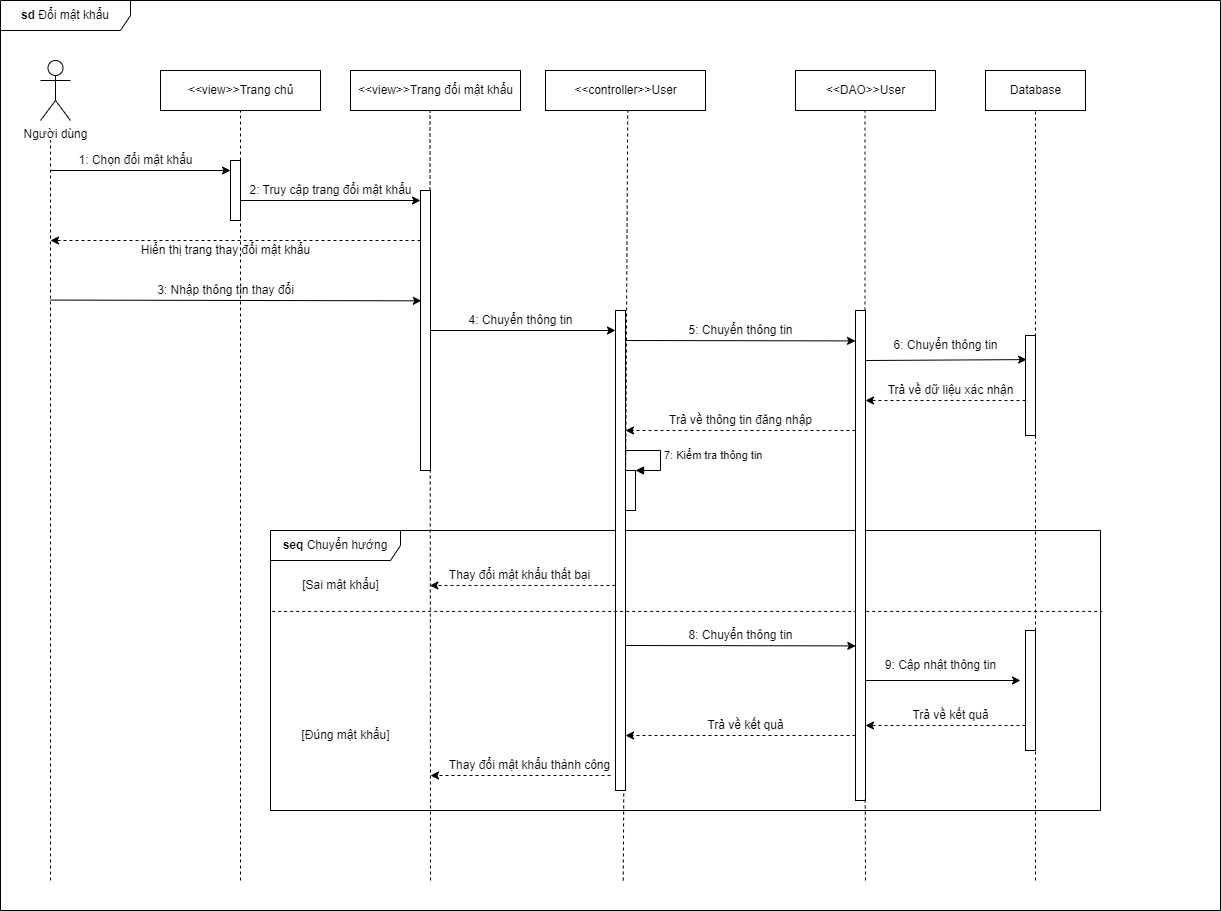

The diagram above was exported from draw.io. Its source (the exported page's mxGraphModel, read from the mxfile embedded in the PNG):
<mxGraphModel dx="997" dy="540" grid="1" gridSize="10" guides="1" tooltips="1" connect="1" arrows="1" fold="1" page="1" pageScale="1" pageWidth="850" pageHeight="1100" math="0" shadow="0">
  <root>
    <mxCell id="0" />
    <mxCell id="1" parent="0" />
    <mxCell id="CXyfDwtnlCf071ItUu4t-5" value="&lt;b&gt;seq &lt;/b&gt;Chuyển hướng" style="shape=umlFrame;whiteSpace=wrap;html=1;width=130;height=30;" parent="1" vertex="1">
      <mxGeometry x="310" y="570" width="830" height="280" as="geometry" />
    </mxCell>
    <mxCell id="PbMtfc2Mm91NxUPL8bgm-46" value="&lt;b&gt;sd &lt;/b&gt;Đổi mật khẩu" style="shape=umlFrame;whiteSpace=wrap;html=1;width=130;height=30;" parent="1" vertex="1">
      <mxGeometry x="40" y="40" width="1220" height="910" as="geometry" />
    </mxCell>
    <mxCell id="PbMtfc2Mm91NxUPL8bgm-1" value="Người dùng" style="shape=umlActor;verticalLabelPosition=bottom;verticalAlign=top;html=1;outlineConnect=0;" parent="1" vertex="1">
      <mxGeometry x="80" y="100" width="30" height="60" as="geometry" />
    </mxCell>
    <mxCell id="PbMtfc2Mm91NxUPL8bgm-5" value="&amp;lt;&amp;lt;view&amp;gt;&amp;gt;Trang chủ" style="html=1;" parent="1" vertex="1">
      <mxGeometry x="200" y="110" width="160" height="40" as="geometry" />
    </mxCell>
    <mxCell id="PbMtfc2Mm91NxUPL8bgm-6" value="&amp;lt;&amp;lt;controller&amp;gt;&amp;gt;User" style="html=1;" parent="1" vertex="1">
      <mxGeometry x="585" y="110" width="160" height="40" as="geometry" />
    </mxCell>
    <mxCell id="PbMtfc2Mm91NxUPL8bgm-7" value="&amp;lt;&amp;lt;DAO&amp;gt;&amp;gt;User" style="html=1;" parent="1" vertex="1">
      <mxGeometry x="835" y="110" width="140" height="40" as="geometry" />
    </mxCell>
    <mxCell id="PbMtfc2Mm91NxUPL8bgm-8" value="Database" style="html=1;" parent="1" vertex="1">
      <mxGeometry x="1025" y="110" width="100" height="40" as="geometry" />
    </mxCell>
    <mxCell id="PbMtfc2Mm91NxUPL8bgm-10" value="" style="endArrow=none;dashed=1;html=1;rounded=0;" parent="1" edge="1">
      <mxGeometry width="50" height="50" relative="1" as="geometry">
        <mxPoint x="90" y="920" as="sourcePoint" />
        <mxPoint x="90" y="180" as="targetPoint" />
      </mxGeometry>
    </mxCell>
    <mxCell id="PbMtfc2Mm91NxUPL8bgm-11" value="" style="endArrow=classic;html=1;rounded=0;" parent="1" edge="1">
      <mxGeometry width="50" height="50" relative="1" as="geometry">
        <mxPoint x="90" y="210" as="sourcePoint" />
        <mxPoint x="270" y="210" as="targetPoint" />
      </mxGeometry>
    </mxCell>
    <mxCell id="PbMtfc2Mm91NxUPL8bgm-12" value="" style="endArrow=none;dashed=1;html=1;rounded=0;entryX=0.5;entryY=1;entryDx=0;entryDy=0;" parent="1" target="PbMtfc2Mm91NxUPL8bgm-5" edge="1">
      <mxGeometry width="50" height="50" relative="1" as="geometry">
        <mxPoint x="280" y="920" as="sourcePoint" />
        <mxPoint x="320" y="200" as="targetPoint" />
      </mxGeometry>
    </mxCell>
    <mxCell id="PbMtfc2Mm91NxUPL8bgm-13" value="1: Chọn đổi mật khẩu" style="text;html=1;align=center;verticalAlign=middle;resizable=0;points=[];autosize=1;strokeColor=none;fillColor=none;" parent="1" vertex="1">
      <mxGeometry x="105" y="185" width="140" height="30" as="geometry" />
    </mxCell>
    <mxCell id="PbMtfc2Mm91NxUPL8bgm-15" value="" style="html=1;points=[];perimeter=orthogonalPerimeter;" parent="1" vertex="1">
      <mxGeometry x="270" y="200" width="10" height="60" as="geometry" />
    </mxCell>
    <mxCell id="PbMtfc2Mm91NxUPL8bgm-16" value="" style="endArrow=classic;html=1;rounded=0;" parent="1" edge="1">
      <mxGeometry width="50" height="50" relative="1" as="geometry">
        <mxPoint x="280" y="240" as="sourcePoint" />
        <mxPoint x="460" y="240" as="targetPoint" />
      </mxGeometry>
    </mxCell>
    <mxCell id="PbMtfc2Mm91NxUPL8bgm-17" value="" style="endArrow=none;dashed=1;html=1;rounded=0;entryX=0.5;entryY=1;entryDx=0;entryDy=0;" parent="1" edge="1">
      <mxGeometry width="50" height="50" relative="1" as="geometry">
        <mxPoint x="662.75" y="920" as="sourcePoint" />
        <mxPoint x="667.25" y="150" as="targetPoint" />
      </mxGeometry>
    </mxCell>
    <mxCell id="PbMtfc2Mm91NxUPL8bgm-18" value="2: Truy cập trang đổi mật khẩu" style="text;html=1;align=center;verticalAlign=middle;resizable=0;points=[];autosize=1;strokeColor=none;fillColor=none;" parent="1" vertex="1">
      <mxGeometry x="275" y="215" width="190" height="30" as="geometry" />
    </mxCell>
    <mxCell id="PbMtfc2Mm91NxUPL8bgm-19" value="" style="endArrow=none;dashed=1;html=1;rounded=0;entryX=0.5;entryY=1;entryDx=0;entryDy=0;startArrow=none;" parent="1" source="PbMtfc2Mm91NxUPL8bgm-45" edge="1">
      <mxGeometry width="50" height="50" relative="1" as="geometry">
        <mxPoint x="904.5" y="640" as="sourcePoint" />
        <mxPoint x="904.5" y="150" as="targetPoint" />
      </mxGeometry>
    </mxCell>
    <mxCell id="PbMtfc2Mm91NxUPL8bgm-24" value="" style="endArrow=none;dashed=1;html=1;rounded=0;entryX=0.5;entryY=1;entryDx=0;entryDy=0;startArrow=none;" parent="1" source="S-G5bxxULWOog6-uAbpq-18" target="PbMtfc2Mm91NxUPL8bgm-8" edge="1">
      <mxGeometry width="50" height="50" relative="1" as="geometry">
        <mxPoint x="1075" y="920" as="sourcePoint" />
        <mxPoint x="1125" y="270" as="targetPoint" />
      </mxGeometry>
    </mxCell>
    <mxCell id="PbMtfc2Mm91NxUPL8bgm-26" value="" style="endArrow=classic;html=1;rounded=0;dashed=1;" parent="1" edge="1">
      <mxGeometry width="50" height="50" relative="1" as="geometry">
        <mxPoint x="1065" y="440" as="sourcePoint" />
        <mxPoint x="905" y="440" as="targetPoint" />
      </mxGeometry>
    </mxCell>
    <mxCell id="PbMtfc2Mm91NxUPL8bgm-28" value="" style="endArrow=classic;html=1;rounded=0;dashed=1;" parent="1" edge="1">
      <mxGeometry width="50" height="50" relative="1" as="geometry">
        <mxPoint x="895" y="470" as="sourcePoint" />
        <mxPoint x="665" y="470" as="targetPoint" />
      </mxGeometry>
    </mxCell>
    <mxCell id="PbMtfc2Mm91NxUPL8bgm-29" value="Trả về thông tin đăng nhập" style="text;html=1;align=center;verticalAlign=middle;resizable=0;points=[];autosize=1;strokeColor=none;fillColor=none;" parent="1" vertex="1">
      <mxGeometry x="695" y="445" width="170" height="30" as="geometry" />
    </mxCell>
    <mxCell id="PbMtfc2Mm91NxUPL8bgm-32" value="" style="html=1;points=[];perimeter=orthogonalPerimeter;" parent="1" vertex="1">
      <mxGeometry x="665" y="510" width="10" height="40" as="geometry" />
    </mxCell>
    <mxCell id="PbMtfc2Mm91NxUPL8bgm-33" value="7: Kiểm tra thông tin" style="edgeStyle=orthogonalEdgeStyle;html=1;align=left;spacingLeft=2;endArrow=block;rounded=0;entryX=1;entryY=0;" parent="1" target="PbMtfc2Mm91NxUPL8bgm-32" edge="1">
      <mxGeometry relative="1" as="geometry">
        <mxPoint x="665" y="490" as="sourcePoint" />
        <Array as="points">
          <mxPoint x="700" y="490" />
        </Array>
      </mxGeometry>
    </mxCell>
    <mxCell id="PbMtfc2Mm91NxUPL8bgm-44" value="" style="html=1;points=[];perimeter=orthogonalPerimeter;" parent="1" vertex="1">
      <mxGeometry x="655" y="350" width="10" height="480" as="geometry" />
    </mxCell>
    <mxCell id="jjHKI9dGKOZQwUN-q1eM-1" value="" style="html=1;points=[];perimeter=orthogonalPerimeter;" parent="1" vertex="1">
      <mxGeometry x="1065" y="375" width="10" height="100" as="geometry" />
    </mxCell>
    <mxCell id="CXyfDwtnlCf071ItUu4t-3" value="&amp;lt;&amp;lt;view&amp;gt;&amp;gt;Trang đổi mật khẩu" style="html=1;" parent="1" vertex="1">
      <mxGeometry x="390" y="110" width="170" height="40" as="geometry" />
    </mxCell>
    <mxCell id="CXyfDwtnlCf071ItUu4t-4" value="" style="endArrow=none;dashed=1;html=1;rounded=0;entryX=0.5;entryY=1;entryDx=0;entryDy=0;" parent="1" edge="1">
      <mxGeometry width="50" height="50" relative="1" as="geometry">
        <mxPoint x="470" y="920" as="sourcePoint" />
        <mxPoint x="469.5" y="150" as="targetPoint" />
      </mxGeometry>
    </mxCell>
    <mxCell id="CXyfDwtnlCf071ItUu4t-7" value="" style="endArrow=none;dashed=1;html=1;rounded=0;exitX=0.002;exitY=0.289;exitDx=0;exitDy=0;exitPerimeter=0;entryX=1.002;entryY=0.289;entryDx=0;entryDy=0;entryPerimeter=0;" parent="1" source="CXyfDwtnlCf071ItUu4t-5" target="CXyfDwtnlCf071ItUu4t-5" edge="1">
      <mxGeometry width="50" height="50" relative="1" as="geometry">
        <mxPoint x="220" y="580" as="sourcePoint" />
        <mxPoint x="680" y="840" as="targetPoint" />
      </mxGeometry>
    </mxCell>
    <mxCell id="CXyfDwtnlCf071ItUu4t-8" value="[Đúng mật khẩu]" style="text;html=1;align=center;verticalAlign=middle;resizable=0;points=[];autosize=1;strokeColor=none;fillColor=none;" parent="1" vertex="1">
      <mxGeometry x="330" y="760" width="110" height="30" as="geometry" />
    </mxCell>
    <mxCell id="CXyfDwtnlCf071ItUu4t-11" value="[Sai mật khẩu]" style="text;html=1;align=center;verticalAlign=middle;resizable=0;points=[];autosize=1;strokeColor=none;fillColor=none;" parent="1" vertex="1">
      <mxGeometry x="330" y="610" width="100" height="30" as="geometry" />
    </mxCell>
    <mxCell id="S-G5bxxULWOog6-uAbpq-1" value="" style="html=1;points=[];perimeter=orthogonalPerimeter;" parent="1" vertex="1">
      <mxGeometry x="460" y="230" width="10" height="280" as="geometry" />
    </mxCell>
    <mxCell id="S-G5bxxULWOog6-uAbpq-2" value="" style="endArrow=classic;html=1;rounded=0;dashed=1;" parent="1" edge="1">
      <mxGeometry width="50" height="50" relative="1" as="geometry">
        <mxPoint x="460" y="280" as="sourcePoint" />
        <mxPoint x="90" y="280" as="targetPoint" />
      </mxGeometry>
    </mxCell>
    <mxCell id="S-G5bxxULWOog6-uAbpq-3" value="Hiển thị trang thay đổi mật khẩu" style="text;html=1;align=center;verticalAlign=middle;resizable=0;points=[];autosize=1;strokeColor=none;fillColor=none;" parent="1" vertex="1">
      <mxGeometry x="170" y="275" width="190" height="30" as="geometry" />
    </mxCell>
    <mxCell id="S-G5bxxULWOog6-uAbpq-4" value="" style="endArrow=classic;html=1;rounded=0;entryX=0.083;entryY=0.394;entryDx=0;entryDy=0;entryPerimeter=0;" parent="1" target="S-G5bxxULWOog6-uAbpq-1" edge="1">
      <mxGeometry width="50" height="50" relative="1" as="geometry">
        <mxPoint x="90" y="339.57" as="sourcePoint" />
        <mxPoint x="270" y="339.57" as="targetPoint" />
      </mxGeometry>
    </mxCell>
    <mxCell id="S-G5bxxULWOog6-uAbpq-5" value="3: Nhập thông tin thay đổi" style="text;html=1;align=center;verticalAlign=middle;resizable=0;points=[];autosize=1;strokeColor=none;fillColor=none;" parent="1" vertex="1">
      <mxGeometry x="185" y="315" width="160" height="30" as="geometry" />
    </mxCell>
    <mxCell id="S-G5bxxULWOog6-uAbpq-6" value="" style="endArrow=classic;html=1;rounded=0;" parent="1" target="PbMtfc2Mm91NxUPL8bgm-44" edge="1">
      <mxGeometry width="50" height="50" relative="1" as="geometry">
        <mxPoint x="470" y="369.99999999999994" as="sourcePoint" />
        <mxPoint x="640" y="370.43" as="targetPoint" />
      </mxGeometry>
    </mxCell>
    <mxCell id="S-G5bxxULWOog6-uAbpq-7" value="4: Chuyển thông tin" style="text;html=1;align=center;verticalAlign=middle;resizable=0;points=[];autosize=1;strokeColor=none;fillColor=none;" parent="1" vertex="1">
      <mxGeometry x="495" y="345" width="130" height="30" as="geometry" />
    </mxCell>
    <mxCell id="PbMtfc2Mm91NxUPL8bgm-45" value="" style="html=1;points=[];perimeter=orthogonalPerimeter;" parent="1" vertex="1">
      <mxGeometry x="895" y="350" width="10" height="490" as="geometry" />
    </mxCell>
    <mxCell id="S-G5bxxULWOog6-uAbpq-8" value="" style="endArrow=none;dashed=1;html=1;rounded=0;entryX=0.973;entryY=0.993;entryDx=0;entryDy=0;entryPerimeter=0;" parent="1" target="PbMtfc2Mm91NxUPL8bgm-45" edge="1">
      <mxGeometry width="50" height="50" relative="1" as="geometry">
        <mxPoint x="905" y="920" as="sourcePoint" />
        <mxPoint x="904.5" y="150" as="targetPoint" />
      </mxGeometry>
    </mxCell>
    <mxCell id="S-G5bxxULWOog6-uAbpq-9" value="" style="endArrow=classic;html=1;rounded=0;entryX=0.03;entryY=0.19;entryDx=0;entryDy=0;entryPerimeter=0;" parent="1" edge="1">
      <mxGeometry width="50" height="50" relative="1" as="geometry">
        <mxPoint x="664.7" y="380" as="sourcePoint" />
        <mxPoint x="895" y="380.4" as="targetPoint" />
      </mxGeometry>
    </mxCell>
    <mxCell id="S-G5bxxULWOog6-uAbpq-10" value="5: Chuyển thông tin" style="text;html=1;align=center;verticalAlign=middle;resizable=0;points=[];autosize=1;strokeColor=none;fillColor=none;" parent="1" vertex="1">
      <mxGeometry x="715" y="355" width="130" height="30" as="geometry" />
    </mxCell>
    <mxCell id="S-G5bxxULWOog6-uAbpq-11" value="" style="endArrow=classic;html=1;rounded=0;entryX=0.114;entryY=0.241;entryDx=0;entryDy=0;entryPerimeter=0;" parent="1" target="jjHKI9dGKOZQwUN-q1eM-1" edge="1">
      <mxGeometry width="50" height="50" relative="1" as="geometry">
        <mxPoint x="905" y="400" as="sourcePoint" />
        <mxPoint x="1135.3" y="400.39999999999986" as="targetPoint" />
      </mxGeometry>
    </mxCell>
    <mxCell id="S-G5bxxULWOog6-uAbpq-12" value="6: Chuyển thông tin" style="text;html=1;align=center;verticalAlign=middle;resizable=0;points=[];autosize=1;strokeColor=none;fillColor=none;" parent="1" vertex="1">
      <mxGeometry x="920" y="370" width="130" height="30" as="geometry" />
    </mxCell>
    <mxCell id="S-G5bxxULWOog6-uAbpq-13" value="Trả về dữ liệu xác nhận" style="text;html=1;align=center;verticalAlign=middle;resizable=0;points=[];autosize=1;strokeColor=none;fillColor=none;" parent="1" vertex="1">
      <mxGeometry x="915" y="415" width="150" height="30" as="geometry" />
    </mxCell>
    <mxCell id="S-G5bxxULWOog6-uAbpq-16" value="" style="endArrow=classic;html=1;rounded=0;dashed=1;exitX=0.064;exitY=0.552;exitDx=0;exitDy=0;exitPerimeter=0;" parent="1" edge="1">
      <mxGeometry width="50" height="50" relative="1" as="geometry">
        <mxPoint x="655.0000000000001" y="624.96" as="sourcePoint" />
        <mxPoint x="469.36" y="625" as="targetPoint" />
      </mxGeometry>
    </mxCell>
    <mxCell id="S-G5bxxULWOog6-uAbpq-17" value="Thay đổi mật khẩu thất bại" style="text;html=1;align=center;verticalAlign=middle;resizable=0;points=[];autosize=1;strokeColor=none;fillColor=none;" parent="1" vertex="1">
      <mxGeometry x="479.36" y="600" width="160" height="30" as="geometry" />
    </mxCell>
    <mxCell id="S-G5bxxULWOog6-uAbpq-18" value="" style="html=1;points=[];perimeter=orthogonalPerimeter;" parent="1" vertex="1">
      <mxGeometry x="1065" y="670" width="10" height="120" as="geometry" />
    </mxCell>
    <mxCell id="S-G5bxxULWOog6-uAbpq-19" value="" style="endArrow=none;dashed=1;html=1;rounded=0;" parent="1" edge="1">
      <mxGeometry width="50" height="50" relative="1" as="geometry">
        <mxPoint x="1075" y="920" as="sourcePoint" />
        <mxPoint x="1075" y="690" as="targetPoint" />
      </mxGeometry>
    </mxCell>
    <mxCell id="S-G5bxxULWOog6-uAbpq-20" value="" style="endArrow=classic;html=1;rounded=0;entryX=0.03;entryY=0.19;entryDx=0;entryDy=0;entryPerimeter=0;" parent="1" edge="1">
      <mxGeometry width="50" height="50" relative="1" as="geometry">
        <mxPoint x="665" y="685" as="sourcePoint" />
        <mxPoint x="895.3" y="685.4000000000001" as="targetPoint" />
      </mxGeometry>
    </mxCell>
    <mxCell id="S-G5bxxULWOog6-uAbpq-21" value="8: Chuyển thông tin" style="text;html=1;align=center;verticalAlign=middle;resizable=0;points=[];autosize=1;strokeColor=none;fillColor=none;" parent="1" vertex="1">
      <mxGeometry x="715.3" y="660" width="130" height="30" as="geometry" />
    </mxCell>
    <mxCell id="S-G5bxxULWOog6-uAbpq-22" value="" style="endArrow=classic;html=1;rounded=0;" parent="1" edge="1">
      <mxGeometry width="50" height="50" relative="1" as="geometry">
        <mxPoint x="905" y="720" as="sourcePoint" />
        <mxPoint x="1060" y="720" as="targetPoint" />
      </mxGeometry>
    </mxCell>
    <mxCell id="S-G5bxxULWOog6-uAbpq-23" value="9: Cập nhật thông tin" style="text;html=1;align=center;verticalAlign=middle;resizable=0;points=[];autosize=1;strokeColor=none;fillColor=none;" parent="1" vertex="1">
      <mxGeometry x="915" y="690" width="130" height="30" as="geometry" />
    </mxCell>
    <mxCell id="S-G5bxxULWOog6-uAbpq-24" value="" style="endArrow=classic;html=1;rounded=0;dashed=1;" parent="1" edge="1">
      <mxGeometry width="50" height="50" relative="1" as="geometry">
        <mxPoint x="1065" y="765.0000000000001" as="sourcePoint" />
        <mxPoint x="905" y="765.0000000000001" as="targetPoint" />
      </mxGeometry>
    </mxCell>
    <mxCell id="S-G5bxxULWOog6-uAbpq-25" value="Trả về kết quả" style="text;html=1;align=center;verticalAlign=middle;resizable=0;points=[];autosize=1;strokeColor=none;fillColor=none;" parent="1" vertex="1">
      <mxGeometry x="940" y="740" width="100" height="30" as="geometry" />
    </mxCell>
    <mxCell id="S-G5bxxULWOog6-uAbpq-26" value="" style="endArrow=classic;html=1;rounded=0;dashed=1;" parent="1" source="PbMtfc2Mm91NxUPL8bgm-45" edge="1">
      <mxGeometry width="50" height="50" relative="1" as="geometry">
        <mxPoint x="825" y="775" as="sourcePoint" />
        <mxPoint x="665" y="775" as="targetPoint" />
      </mxGeometry>
    </mxCell>
    <mxCell id="S-G5bxxULWOog6-uAbpq-27" value="Trả về kết quả" style="text;html=1;align=center;verticalAlign=middle;resizable=0;points=[];autosize=1;strokeColor=none;fillColor=none;" parent="1" vertex="1">
      <mxGeometry x="735" y="750" width="100" height="30" as="geometry" />
    </mxCell>
    <mxCell id="S-G5bxxULWOog6-uAbpq-28" value="" style="endArrow=classic;html=1;rounded=0;dashed=1;" parent="1" edge="1">
      <mxGeometry width="50" height="50" relative="1" as="geometry">
        <mxPoint x="650" y="815" as="sourcePoint" />
        <mxPoint x="470.0000000000002" y="815" as="targetPoint" />
      </mxGeometry>
    </mxCell>
    <mxCell id="S-G5bxxULWOog6-uAbpq-29" value="Thay đổi mật khẩu thành công" style="text;html=1;align=center;verticalAlign=middle;resizable=0;points=[];autosize=1;strokeColor=none;fillColor=none;" parent="1" vertex="1">
      <mxGeometry x="479.36" y="790" width="180" height="30" as="geometry" />
    </mxCell>
  </root>
</mxGraphModel>